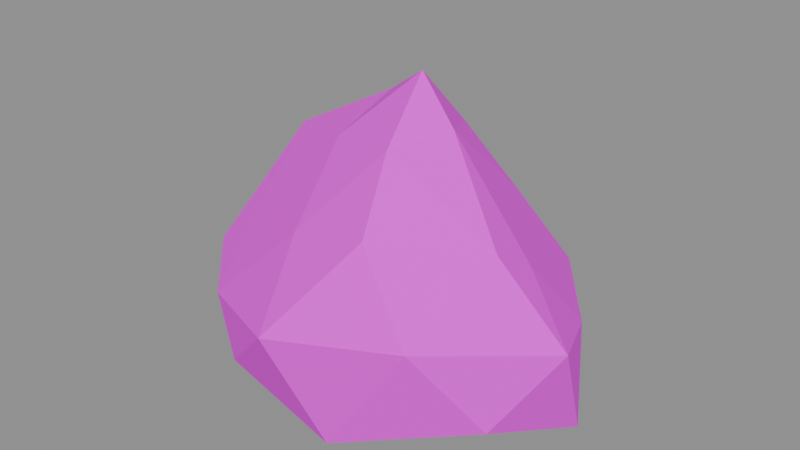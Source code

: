 # Source: SM_Rock_B.blend  (saved by Blender 5.2.45; exported with 4.5.12 LTS)
import bpy
from mathutils import Matrix  # noqa: F401  (used for matrix-valued properties, if any)

bpy.ops.wm.read_factory_settings(use_empty=True)
scene = bpy.context.scene
scene.name = 'SM_Rock_B'

# ---- collections
col_sm_rock_b = bpy.data.collections.new('SM_Rock_B'); scene.collection.children.link(col_sm_rock_b)

# ---- images (referenced by path relative to the original .blend; pixels are not part of the script)
import os
ASSET_DIR = os.environ.get("B2B_ASSET_DIR", "")  # directory of the original .blend (textures are referenced by path, not embedded)
HERE = os.path.dirname(os.path.abspath(__file__))  # packed textures are extracted next to this script under _unpacked/

def load_image(name, relpath, width, height, colorspace="sRGB"):
    """Load a texture the original file referenced (path relative to the .blend, or extracted next to this script)."""
    p = next((c for c in (os.path.join(HERE, relpath), os.path.join(ASSET_DIR, relpath)) if relpath and os.path.exists(c)), "")
    if p:
        img = bpy.data.images.load(p, check_existing=True)
        img.name = name
    else:  # same state as the original file: an image datablock whose file is absent (Cycles renders it pink)
        img = bpy.data.images.new(name, width, height)
        img.source = "FILE"
        img.filepath = "//" + (relpath or name)
    img.colorspace_settings.name = colorspace
    return img
img_t_palette = load_image('T_Palette', 'T_Palette.png', 1024, 1024, 'sRGB')

# ---- materials (node trees are filled in below, after node groups)
mat_m_palette = bpy.data.materials.new('M_Palette')

# ---- material node trees
mat_m_palette.use_nodes = True; mat_m_palette.node_tree.nodes.clear()
_N = mat_m_palette.node_tree.nodes; _L = mat_m_palette.node_tree.links
n0 = _N.new('ShaderNodeOutputMaterial'); n0.name = 'Material Output'; n0.location = (0, 0)
n1 = _N.new('ShaderNodeBsdfPrincipled'); n1.name = 'Principled BSDF'; n1.location = (0, 0)
n1.inputs[2].default_value = 1.0
n1.inputs[10].default_value = 0.005
n2 = _N.new('ShaderNodeTexImage'); n2.name = 'Image Texture'; n2.location = (0, 0)
n2.image = img_t_palette
n2.interpolation = 'Closest'
_L.new(n2.outputs[0], n1.inputs[0])
_L.new(n1.outputs[0], n0.inputs[0])
n0.is_active_output = True

# ---- meshes
me_sm_rock_b = bpy.data.meshes.new('SM_Rock_B')
me_sm_rock_b.from_pydata([(-0.05071, -0.03437, -1.073e-08), (0.4098, -0.2633, 0.09254), (-0.1862, -0.4243, 0.1058), (-0.4445, 0.05336, 0.11), (-0.1537, 0.3654, 0.09632), (0.317, 0.204, 0.09367), (0.1793, -0.3849, 0.5202), (-0.3202, -0.2263, 0.3357), (-0.3045, 0.2163, 0.4345), (0.04016, 0.2775, 0.3537), (0.3784, -0.08, 0.4072), (0.05146, -0.0399, 0.754), (-0.05262, -0.2418, -1.073e-08), (0.2451, -0.1441, -1.073e-08), (0.111, -0.4352, 0.02269), (0.4838, -0.00879, -1.073e-08), (0.2099, 0.192, -1.073e-08), (-0.2386, -0.04909, -1.073e-08), (-0.3247, -0.3042, 0.01204), (-0.09507, 0.2132, -1.073e-08), (-0.4033, 0.3042, 0.0538), (0.1856, 0.4035, 0.08249), (0.519, -0.1403, 0.2727), (0.4222, 0.07953, 0.2104), (0.02675, -0.5366, 0.3078), (0.2951, -0.392, 0.3048), (-0.458, -0.198, 0.2428), (-0.2801, -0.3786, 0.2288), (-0.2946, 0.3954, 0.2603), (-0.4976, 0.2106, 0.3156), (0.2399, 0.3168, 0.209), (-0.05461, 0.4036, 0.1758), (0.3697, -0.1925, 0.4753), (-0.05183, -0.3428, 0.4485), (-0.3578, 0.006233, 0.5184), (-0.2149, 0.3082, 0.3792), (0.1546, 0.1953, 0.4201), (0.1022, -0.2181, 0.6395), (0.159, -0.06634, 0.6529), (-0.1095, -0.136, 0.5911), (-0.2223, 0.1825, 0.5868), (0.03661, 0.1405, 0.5787)], [], [(0, 13, 12), (1, 13, 15), (0, 12, 17), (0, 17, 19), (0, 19, 16), (1, 15, 22), (2, 14, 24), (3, 18, 26), (4, 20, 28), (5, 21, 30), (1, 22, 25), (2, 24, 27), (3, 26, 29), (4, 28, 31), (5, 30, 23), (6, 32, 37), (7, 33, 39), (8, 34, 40), (9, 35, 41), (10, 36, 38), (38, 41, 11), (38, 36, 41), (36, 9, 41), (41, 40, 11), (41, 35, 40), (35, 8, 40), (40, 39, 11), (40, 34, 39), (34, 7, 39), (39, 37, 11), (39, 33, 37), (33, 6, 37), (37, 38, 11), (37, 32, 38), (32, 10, 38), (23, 36, 10), (23, 30, 36), (30, 9, 36), (31, 35, 9), (31, 28, 35), (28, 8, 35), (29, 34, 8), (29, 26, 34), (26, 7, 34), (27, 33, 7), (27, 24, 33), (24, 6, 33), (25, 32, 6), (25, 22, 32), (22, 10, 32), (30, 31, 9), (30, 21, 31), (21, 4, 31), (28, 29, 8), (28, 20, 29), (20, 3, 29), (26, 27, 7), (26, 18, 27), (18, 2, 27), (24, 25, 6), (24, 14, 25), (14, 1, 25), (22, 23, 10), (22, 15, 23), (15, 5, 23), (16, 21, 5), (16, 19, 21), (19, 4, 21), (19, 20, 4), (19, 17, 20), (17, 3, 20), (17, 18, 3), (17, 12, 18), (12, 2, 18), (15, 16, 5), (15, 13, 16), (13, 0, 16), (12, 14, 2), (12, 13, 14), (13, 1, 14)])
_uv = me_sm_rock_b.uv_layers.new(name='UVMap')
_uv.uv.foreach_set('vector', [0.1562, 0.8438, 0.1562, 0.8438, 0.1562, 0.8438, 0.1562, 0.8438, 0.1562, 0.8438, 0.1562, 0.8438, 0.1562, 0.8438, 0.1562, 0.8438, 0.1562, 0.8438, 0.1562, 0.8438, 0.1562, 0.8438, 0.1562, 0.8438, 0.1562, 0.8438, 0.1562, 0.8438, 0.1562, 0.8438, 0.1562, 0.8438, 0.1562, 0.8438, 0.1562, 0.8438, 0.1562, 0.8438, 0.1562, 0.8438, 0.1562, 0.8438, 0.1562, 0.8438, 0.1562, 0.8438, 0.1562, 0.8438, 0.1562, 0.8438, 0.1562, 0.8438, 0.1562, 0.8438, 0.09375, 0.8438, 0.09375, 0.8438, 0.09375, 0.8438, 0.09375, 0.8438, 0.09375, 0.8438, 0.09375, 0.8438, 0.09375, 0.8438, 0.09375, 0.8438, 0.09375, 0.8438, 0.09375, 0.8438, 0.09375, 0.8438, 0.09375, 0.8438, 0.1562, 0.8438, 0.1562, 0.8438, 0.1562, 0.8438, 0.09375, 0.8438, 0.09375, 0.8438, 0.09375, 0.8438, 0.03125, 0.8438, 0.03125, 0.8438, 0.03125, 0.8438, 0.03125, 0.8438, 0.03125, 0.8438, 0.03125, 0.8438, 0.09375, 0.8438, 0.09375, 0.8438, 0.09375, 0.8438, 0.09375, 0.8438, 0.09375, 0.8438, 0.09375, 0.8438, 0.03125, 0.8438, 0.03125, 0.8438, 0.03125, 0.8438, 0.09375, 0.8438, 0.09375, 0.8438, 0.09375, 0.8438, 0.03125, 0.8438, 0.03125, 0.8438, 0.03125, 0.8438, 0.09375, 0.8438, 0.09375, 0.8438, 0.09375, 0.8438, 0.03125, 0.8438, 0.03125, 0.8438, 0.03125, 0.8438, 0.09375, 0.8438, 0.09375, 0.8438, 0.09375, 0.8438, 0.09375, 0.8438, 0.09375, 0.8438, 0.09375, 0.8438, 0.03125, 0.8438, 0.03125, 0.8438, 0.03125, 0.8438, 0.03125, 0.8438, 0.03125, 0.8438, 0.03125, 0.8438, 0.03125, 0.8438, 0.03125, 0.8438, 0.03125, 0.8438, 0.03125, 0.8438, 0.03125, 0.8438, 0.03125, 0.8438, 0.03125, 0.8438, 0.03125, 0.8438, 0.03125, 0.8438, 0.03125, 0.8438, 0.03125, 0.8438, 0.03125, 0.8438, 0.03125, 0.8438, 0.03125, 0.8438, 0.03125, 0.8438, 0.03125, 0.8438, 0.03125, 0.8438, 0.03125, 0.8438, 0.03125, 0.8438, 0.03125, 0.8438, 0.03125, 0.8438, 0.03125, 0.8438, 0.03125, 0.8438, 0.03125, 0.8438, 0.03125, 0.8438, 0.03125, 0.8438, 0.03125, 0.8438, 0.03125, 0.8438, 0.03125, 0.8438, 0.03125, 0.8438, 0.09375, 0.8438, 0.09375, 0.8438, 0.09375, 0.8438, 0.09375, 0.8438, 0.09375, 0.8438, 0.09375, 0.8438, 0.03125, 0.8438, 0.03125, 0.8438, 0.03125, 0.8438, 0.03125, 0.8438, 0.03125, 0.8438, 0.03125, 0.8438, 0.09375, 0.8438, 0.09375, 0.8438, 0.09375, 0.8438, 0.03125, 0.8438, 0.03125, 0.8438, 0.03125, 0.8438, 0.03125, 0.8438, 0.03125, 0.8438, 0.03125, 0.8438, 0.03125, 0.8438, 0.03125, 0.8438, 0.03125, 0.8438, 0.03125, 0.8438, 0.03125, 0.8438, 0.03125, 0.8438, 0.09375, 0.8438, 0.09375, 0.8438, 0.09375, 0.8438, 0.09375, 0.8438, 0.09375, 0.8438, 0.09375, 0.8438, 0.03125, 0.8438, 0.03125, 0.8438, 0.03125, 0.8438, 0.09375, 0.8438, 0.09375, 0.8438, 0.09375, 0.8438, 0.09375, 0.8438, 0.09375, 0.8438, 0.09375, 0.8438, 0.1562, 0.8438, 0.1562, 0.8438, 0.1562, 0.8438, 0.03125, 0.8438, 0.03125, 0.8438, 0.03125, 0.8438, 0.09375, 0.8438, 0.09375, 0.8438, 0.09375, 0.8438, 0.1562, 0.8438, 0.1562, 0.8438, 0.1562, 0.8438, 0.03125, 0.8438, 0.03125, 0.8438, 0.03125, 0.8438, 0.09375, 0.8438, 0.09375, 0.8438, 0.09375, 0.8438, 0.09375, 0.8438, 0.09375, 0.8438, 0.09375, 0.8438, 0.09375, 0.8438, 0.09375, 0.8438, 0.09375, 0.8438, 0.09375, 0.8438, 0.09375, 0.8438, 0.09375, 0.8438, 0.09375, 0.8438, 0.09375, 0.8438, 0.09375, 0.8438, 0.09375, 0.8438, 0.09375, 0.8438, 0.09375, 0.8438, 0.09375, 0.8438, 0.09375, 0.8438, 0.09375, 0.8438, 0.09375, 0.8438, 0.09375, 0.8438, 0.09375, 0.8438, 0.1562, 0.8438, 0.1562, 0.8438, 0.1562, 0.8438, 0.1562, 0.8438, 0.1562, 0.8438, 0.1562, 0.8438, 0.1562, 0.8438, 0.1562, 0.8438, 0.1562, 0.8438, 0.1562, 0.8438, 0.1562, 0.8438, 0.1562, 0.8438, 0.1562, 0.8438, 0.1562, 0.8438, 0.1562, 0.8438, 0.1562, 0.8438, 0.1562, 0.8438, 0.1562, 0.8438, 0.1562, 0.8438, 0.1562, 0.8438, 0.1562, 0.8438, 0.1562, 0.8438, 0.1562, 0.8438, 0.1562, 0.8438, 0.1562, 0.8438, 0.1562, 0.8438, 0.1562, 0.8438, 0.1562, 0.8438, 0.1562, 0.8438, 0.1562, 0.8438, 0.1562, 0.8438, 0.1562, 0.8438, 0.1562, 0.8438, 0.1562, 0.8438, 0.1562, 0.8438, 0.1562, 0.8438, 0.1562, 0.8438, 0.1562, 0.8438, 0.1562, 0.8438, 0.1562, 0.8438, 0.1562, 0.8438, 0.1562, 0.8438, 0.1562, 0.8438, 0.1562, 0.8438, 0.1562, 0.8438])
me_sm_rock_b.materials.append(mat_m_palette)
me_sm_rock_b.update()

# ---- objects
ob_sm_rock_b = bpy.data.objects.new('SM_Rock_B', me_sm_rock_b)

# ---- transforms, parenting, visibility, modifiers, constraints
ob_sm_rock_b.location = (0.0, 0.0, 0.0)

# ---- collection membership
col_sm_rock_b.objects.link(ob_sm_rock_b)

# ---- scene / render settings (as saved in the file)
scene.frame_start = 1; scene.frame_end = 250; scene.frame_set(1)
scene.render.engine = 'BLENDER_EEVEE_NEXT'
scene.render.image_settings.exr_codec = 'NONE'
scene.render.use_bake_clear = False
scene.render.bake_margin = 0
scene.render.bake_bias = 0.0
scene.render.bake_samples = 0
scene.render.simplify_subdivision_render = 0
scene.render.simplify_child_particles_render = 0.0
scene.render.compositor_device = 'GPU'
scene.eevee.use_volume_custom_range = False
scene.eevee.gtao_distance = 0.0
scene.eevee.use_fast_gi = False
scene.eevee.fast_gi_thickness_near = 0.1
scene.eevee.fast_gi_thickness_far = 0.0
scene.eevee.ray_tracing_options.screen_trace_thickness = 0.1
bpy.context.view_layer.update()

# ---- added for rendering (the .blend has no active camera and no usable light): camera, sun + grey world if the file has none
cam_auto = bpy.data.cameras.new('AutoCamera')
cam_auto.lens = 50.0
cam_auto.sensor_width = 36.0
cam_auto.clip_end = 1000.0
ob_auto_camera = bpy.data.objects.new('AutoCamera', cam_auto)
scene.collection.objects.link(ob_auto_camera)
ob_auto_camera.location = (1.46948, -1.81704, 1.544)
ob_auto_camera.rotation_euler = (1.09748, -7.21219e-08, 0.694738)
scene.camera = ob_auto_camera
light_auto_sun = bpy.data.lights.new('AutoSun', 'SUN')
light_auto_sun.energy = 3.0
light_auto_sun.angle = 0.0523599
ob_auto_sun = bpy.data.objects.new('AutoSun', light_auto_sun)
scene.collection.objects.link(ob_auto_sun)
ob_auto_sun.rotation_euler = (0.872665, 0.174533, 0.523599)
if scene.world is None:
    world_auto = bpy.data.worlds.new('AutoWorld')
    world_auto.color = (0.3, 0.3, 0.3)
    scene.world = world_auto
bpy.context.view_layer.update()
